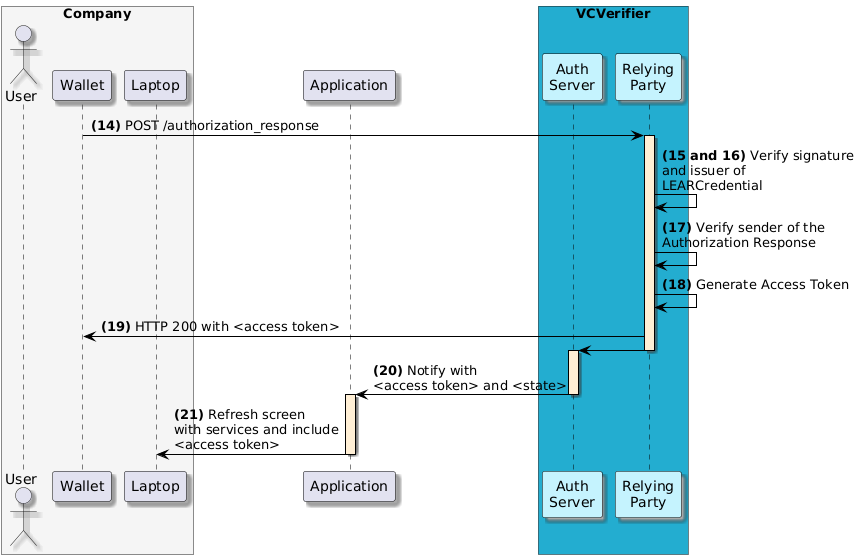

The diagram above was rendered by PlantUML. Its source (embedded in the PNG):
@startuml
skinparam shadowing true
skinparam ParticipantBorderColor black
skinparam arrowcolor black
skinparam SequenceLifeLineBorderColor black
skinparam SequenceLifeLineBackgroundColor PapayaWhip
box "Company" #WhiteSmoke
    actor "User" as user
    participant "Wallet" as mobile
    participant "Laptop" as browser
end box
participant "Application" as portal
box "VCVerifier" #23ADD0
    participant "Auth\nServer" as authserver #C5F3FE
    participant "Relying\nParty" as rp #C5F3FE
end box

mobile -> rp ++: **(14)** POST /authorization_response

rp -> rp: **(15 and 16)** Verify signature\nand issuer of\nLEARCredential
rp -> rp: **(17)** Verify sender of the\nAuthorization Response
rp -> rp: **(18)** Generate Access Token
rp -> mobile: **(19)** HTTP 200 with <access token>
rp -> authserver --++:
authserver -> portal --++: **(20)** Notify with\n<access token> and <state>
portal -> browser --: **(21)** Refresh screen\nwith services and include\n<access token>
@enduml